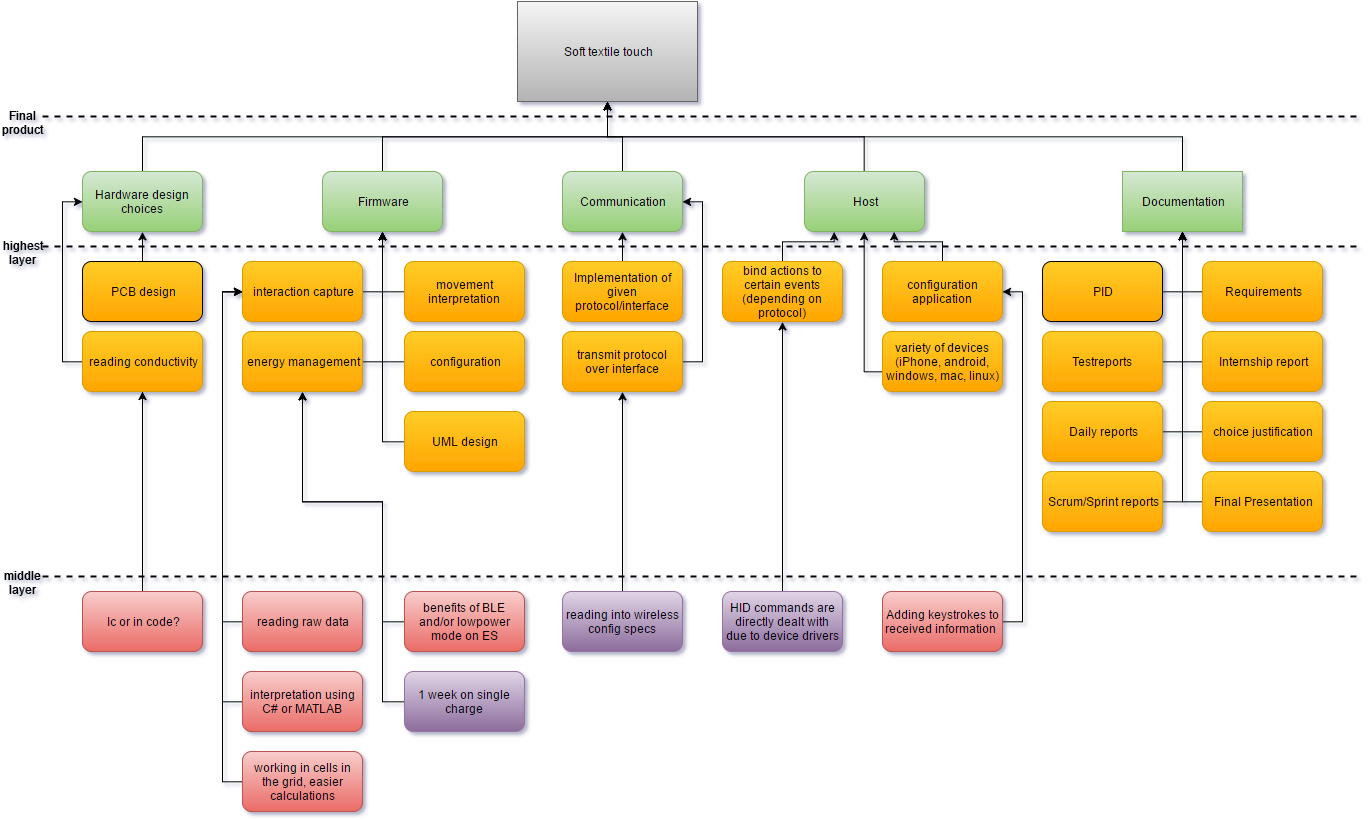

The diagram above was exported from draw.io. Its source (the exported page's mxGraphModel, read from the mxfile embedded in the PNG):
<mxGraphModel dx="1595" dy="633" grid="1" gridSize="10" guides="1" tooltips="1" connect="1" arrows="1" fold="1" page="0" pageScale="1" pageWidth="1169" pageHeight="826" background="#ffffff" math="0" shadow="0">
  <root>
    <mxCell id="0" />
    <mxCell id="1" parent="0" />
    <mxCell id="4" value="Soft textile touch" style="whiteSpace=wrap;html=1;plain-gray" parent="1" vertex="1">
      <mxGeometry x="515" y="30" width="180" height="100" as="geometry" />
    </mxCell>
    <mxCell id="7" style="edgeStyle=orthogonalEdgeStyle;rounded=0;html=1;exitX=0.5;exitY=0;entryX=0.5;entryY=1;jettySize=auto;orthogonalLoop=1;" parent="1" source="5" target="4" edge="1">
      <mxGeometry relative="1" as="geometry" />
    </mxCell>
    <mxCell id="5" value="Firmware" style="rounded=1;whiteSpace=wrap;html=1;plain-green" parent="1" vertex="1">
      <mxGeometry x="320" y="200" width="120" height="60" as="geometry" />
    </mxCell>
    <mxCell id="11" style="edgeStyle=orthogonalEdgeStyle;rounded=0;html=1;exitX=0.5;exitY=0;jettySize=auto;orthogonalLoop=1;" parent="1" source="10" edge="1">
      <mxGeometry relative="1" as="geometry">
        <mxPoint x="605" y="130" as="targetPoint" />
      </mxGeometry>
    </mxCell>
    <mxCell id="10" value="Communication" style="rounded=1;whiteSpace=wrap;html=1;plain-green" parent="1" vertex="1">
      <mxGeometry x="560" y="200" width="120" height="60" as="geometry" />
    </mxCell>
    <mxCell id="14" style="edgeStyle=orthogonalEdgeStyle;rounded=0;html=1;exitX=0.5;exitY=0;entryX=0.5;entryY=1;jettySize=auto;orthogonalLoop=1;" parent="1" source="12" target="4" edge="1">
      <mxGeometry relative="1" as="geometry" />
    </mxCell>
    <mxCell id="12" value="Host" style="rounded=1;whiteSpace=wrap;html=1;plain-green" parent="1" vertex="1">
      <mxGeometry x="802" y="200" width="120" height="60" as="geometry" />
    </mxCell>
    <mxCell id="29" style="edgeStyle=orthogonalEdgeStyle;rounded=0;html=1;exitX=0;exitY=0.5;entryX=0.5;entryY=1;jettySize=auto;orthogonalLoop=1;" parent="1" source="15" target="5" edge="1">
      <mxGeometry relative="1" as="geometry" />
    </mxCell>
    <mxCell id="15" value="configuration" style="rounded=1;whiteSpace=wrap;html=1;plain-orange" parent="1" vertex="1">
      <mxGeometry x="402" y="360" width="120" height="60" as="geometry" />
    </mxCell>
    <mxCell id="20" style="edgeStyle=orthogonalEdgeStyle;rounded=0;html=1;exitX=0.5;exitY=0;entryX=0.75;entryY=1;jettySize=auto;orthogonalLoop=1;" parent="1" source="17" target="12" edge="1">
      <mxGeometry relative="1" as="geometry" />
    </mxCell>
    <mxCell id="17" value="configuration application" style="rounded=1;whiteSpace=wrap;html=1;plain-orange" parent="1" vertex="1">
      <mxGeometry x="880" y="290" width="120" height="60" as="geometry" />
    </mxCell>
    <mxCell id="104" style="edgeStyle=orthogonalEdgeStyle;rounded=0;html=1;exitX=1;exitY=0.5;entryX=1;entryY=0.5;jettySize=auto;orthogonalLoop=1;" parent="1" source="22" target="10" edge="1">
      <mxGeometry relative="1" as="geometry" />
    </mxCell>
    <mxCell id="22" value="transmit protocol over interface" style="rounded=1;whiteSpace=wrap;html=1;plain-orange" parent="1" vertex="1">
      <mxGeometry x="560" y="360" width="120" height="60" as="geometry" />
    </mxCell>
    <mxCell id="30" style="edgeStyle=orthogonalEdgeStyle;rounded=0;html=1;exitX=0;exitY=0.5;entryX=0.5;entryY=1;jettySize=auto;orthogonalLoop=1;" parent="1" source="25" target="5" edge="1">
      <mxGeometry relative="1" as="geometry" />
    </mxCell>
    <mxCell id="25" value="movement interpretation" style="rounded=1;whiteSpace=wrap;html=1;plain-orange" parent="1" vertex="1">
      <mxGeometry x="402" y="290" width="120" height="60" as="geometry" />
    </mxCell>
    <mxCell id="35" style="edgeStyle=orthogonalEdgeStyle;rounded=0;html=1;exitX=1;exitY=0.5;entryX=0.5;entryY=1;jettySize=auto;orthogonalLoop=1;" parent="1" source="28" target="5" edge="1">
      <mxGeometry relative="1" as="geometry" />
    </mxCell>
    <mxCell id="28" value="energy management" style="rounded=1;whiteSpace=wrap;html=1;plain-orange" parent="1" vertex="1">
      <mxGeometry x="240" y="360" width="120" height="60" as="geometry" />
    </mxCell>
    <mxCell id="38" style="edgeStyle=orthogonalEdgeStyle;rounded=0;html=1;exitX=1;exitY=0.5;entryX=0.5;entryY=1;jettySize=auto;orthogonalLoop=1;" parent="1" source="37" target="5" edge="1">
      <mxGeometry relative="1" as="geometry" />
    </mxCell>
    <mxCell id="37" value="interaction capture" style="rounded=1;whiteSpace=wrap;html=1;plain-orange" parent="1" vertex="1">
      <mxGeometry x="240" y="290" width="120" height="60" as="geometry" />
    </mxCell>
    <mxCell id="103" style="edgeStyle=orthogonalEdgeStyle;rounded=0;html=1;exitX=0.5;exitY=0;entryX=0.5;entryY=1;jettySize=auto;orthogonalLoop=1;" parent="1" source="41" target="10" edge="1">
      <mxGeometry relative="1" as="geometry" />
    </mxCell>
    <mxCell id="41" value="Implementation of given protocol/interface" style="rounded=1;whiteSpace=wrap;html=1;plain-orange" parent="1" vertex="1">
      <mxGeometry x="560" y="290" width="120" height="60" as="geometry" />
    </mxCell>
    <mxCell id="44" style="edgeStyle=orthogonalEdgeStyle;rounded=0;html=1;entryX=0.25;entryY=1;jettySize=auto;orthogonalLoop=1;" parent="1" source="43" target="12" edge="1">
      <mxGeometry relative="1" as="geometry" />
    </mxCell>
    <mxCell id="43" value="bind actions to certain events (depending on protocol)" style="rounded=1;whiteSpace=wrap;html=1;plain-orange" parent="1" vertex="1">
      <mxGeometry x="720" y="290" width="120" height="60" as="geometry" />
    </mxCell>
    <mxCell id="56" style="edgeStyle=orthogonalEdgeStyle;rounded=0;html=1;exitX=0.5;exitY=0;entryX=0.5;entryY=1;jettySize=auto;orthogonalLoop=1;" parent="1" source="55" target="4" edge="1">
      <mxGeometry relative="1" as="geometry" />
    </mxCell>
    <mxCell id="55" value="Hardware design choices" style="rounded=1;whiteSpace=wrap;html=1;plain-green" parent="1" vertex="1">
      <mxGeometry x="80" y="200" width="120" height="60" as="geometry" />
    </mxCell>
    <mxCell id="99" style="edgeStyle=orthogonalEdgeStyle;rounded=0;html=1;exitX=0;exitY=0.5;entryX=0;entryY=0.5;jettySize=auto;orthogonalLoop=1;" parent="1" source="57" target="55" edge="1">
      <mxGeometry relative="1" as="geometry" />
    </mxCell>
    <mxCell id="57" value="reading conductivity" style="rounded=1;whiteSpace=wrap;html=1;plain-orange" parent="1" vertex="1">
      <mxGeometry x="80" y="360" width="120" height="60" as="geometry" />
    </mxCell>
    <mxCell id="60" style="edgeStyle=orthogonalEdgeStyle;rounded=0;html=1;jettySize=auto;orthogonalLoop=1;" parent="1" source="59" target="57" edge="1">
      <mxGeometry relative="1" as="geometry" />
    </mxCell>
    <mxCell id="59" value="Ic or in code?" style="rounded=1;whiteSpace=wrap;html=1;plain-red" parent="1" vertex="1">
      <mxGeometry x="80" y="620" width="120" height="60" as="geometry" />
    </mxCell>
    <mxCell id="67" style="edgeStyle=orthogonalEdgeStyle;rounded=0;html=1;exitX=0;exitY=0.5;entryX=0;entryY=0.5;jettySize=auto;orthogonalLoop=1;" parent="1" source="61" target="37" edge="1">
      <mxGeometry relative="1" as="geometry" />
    </mxCell>
    <mxCell id="61" value="reading raw data" style="rounded=1;whiteSpace=wrap;html=1;shadow=0;plain-red" parent="1" vertex="1">
      <mxGeometry x="240" y="620" width="120" height="60" as="geometry" />
    </mxCell>
    <mxCell id="69" style="edgeStyle=orthogonalEdgeStyle;rounded=0;html=1;exitX=0;exitY=0.5;entryX=0;entryY=0.5;jettySize=auto;orthogonalLoop=1;" parent="1" source="68" target="37" edge="1">
      <mxGeometry relative="1" as="geometry" />
    </mxCell>
    <mxCell id="68" value="interpretation using C# or MATLAB" style="rounded=1;whiteSpace=wrap;html=1;plain-red" parent="1" vertex="1">
      <mxGeometry x="240" y="700" width="120" height="60" as="geometry" />
    </mxCell>
    <mxCell id="136" style="edgeStyle=orthogonalEdgeStyle;rounded=0;html=1;exitX=0;exitY=0.5;entryX=0.5;entryY=1;jettySize=auto;orthogonalLoop=1;" edge="1" parent="1" source="70" target="28">
      <mxGeometry relative="1" as="geometry">
        <Array as="points">
          <mxPoint x="380" y="650" />
          <mxPoint x="380" y="530" />
          <mxPoint x="300" y="530" />
        </Array>
      </mxGeometry>
    </mxCell>
    <mxCell id="70" value="benefits of BLE and/or lowpower mode on ES" style="rounded=1;whiteSpace=wrap;html=1;shadow=0;plain-red" parent="1" vertex="1">
      <mxGeometry x="402" y="620" width="120" height="60" as="geometry" />
    </mxCell>
    <mxCell id="76" value="" style="line;html=1;shadow=0;strokeColor=#000000;fillColor=#FFCD28;gradientColor=#FFA500;strokeWidth=2;dashed=1;" parent="1" vertex="1">
      <mxGeometry x="40" y="270" width="1320" height="10" as="geometry" />
    </mxCell>
    <mxCell id="77" value="highest layer" style="text;html=1;strokeColor=none;fillColor=none;align=center;verticalAlign=middle;whiteSpace=wrap;shadow=0;" parent="1" vertex="1">
      <mxGeometry y="271" width="40" height="20" as="geometry" />
    </mxCell>
    <mxCell id="78" value="" style="line;html=1;shadow=0;strokeColor=#000000;fillColor=#FFCD28;gradientColor=#FFA500;strokeWidth=2;dashed=1;" parent="1" vertex="1">
      <mxGeometry x="40" y="600" width="1320" height="10" as="geometry" />
    </mxCell>
    <mxCell id="80" value="middle layer" style="text;html=1;strokeColor=none;fillColor=none;align=center;verticalAlign=middle;whiteSpace=wrap;shadow=0;" parent="1" vertex="1">
      <mxGeometry y="601" width="40" height="20" as="geometry" />
    </mxCell>
    <mxCell id="137" style="edgeStyle=orthogonalEdgeStyle;rounded=0;html=1;exitX=0;exitY=0.5;entryX=0.5;entryY=1;jettySize=auto;orthogonalLoop=1;" edge="1" parent="1" source="82" target="28">
      <mxGeometry relative="1" as="geometry">
        <Array as="points">
          <mxPoint x="380" y="730" />
          <mxPoint x="380" y="530" />
          <mxPoint x="300" y="530" />
        </Array>
      </mxGeometry>
    </mxCell>
    <mxCell id="82" value="1 week on single charge" style="rounded=1;whiteSpace=wrap;html=1;shadow=0;strokeWidth=1;plain-purple" parent="1" vertex="1">
      <mxGeometry x="402" y="700" width="120" height="60" as="geometry" />
    </mxCell>
    <mxCell id="83" value="" style="line;html=1;shadow=0;strokeColor=#000000;strokeWidth=2;fillColor=#FFCD28;gradientColor=#FFA500;dashed=1;perimeterSpacing=1;" parent="1" vertex="1">
      <mxGeometry x="40" y="140" width="1320" height="10" as="geometry" />
    </mxCell>
    <mxCell id="85" value="Final product" style="text;html=1;strokeColor=none;fillColor=none;align=center;verticalAlign=middle;whiteSpace=wrap;shadow=0;" parent="1" vertex="1">
      <mxGeometry y="141" width="40" height="20" as="geometry" />
    </mxCell>
    <mxCell id="93" style="edgeStyle=orthogonalEdgeStyle;rounded=0;html=1;exitX=1;exitY=0.5;entryX=1;entryY=0.5;jettySize=auto;orthogonalLoop=1;" parent="1" source="87" target="17" edge="1">
      <mxGeometry relative="1" as="geometry" />
    </mxCell>
    <mxCell id="87" value="Adding keystrokes to received information&amp;nbsp;" style="rounded=1;whiteSpace=wrap;html=1;shadow=0;plain-red" parent="1" vertex="1">
      <mxGeometry x="880" y="620" width="120" height="60" as="geometry" />
    </mxCell>
    <mxCell id="89" style="edgeStyle=orthogonalEdgeStyle;rounded=0;html=1;exitX=0;exitY=0.5;entryX=0;entryY=0.5;jettySize=auto;orthogonalLoop=1;" parent="1" source="88" target="37" edge="1">
      <mxGeometry relative="1" as="geometry" />
    </mxCell>
    <mxCell id="88" value="working in cells in the grid, easier calculations" style="rounded=1;whiteSpace=wrap;html=1;shadow=0;plain-red" parent="1" vertex="1">
      <mxGeometry x="240" y="780" width="120" height="60" as="geometry" />
    </mxCell>
    <mxCell id="91" style="edgeStyle=orthogonalEdgeStyle;rounded=0;html=1;exitX=0;exitY=0.5;entryX=0.5;entryY=1;jettySize=auto;orthogonalLoop=1;" parent="1" source="90" target="12" edge="1">
      <mxGeometry relative="1" as="geometry">
        <Array as="points">
          <mxPoint x="862" y="400" />
        </Array>
      </mxGeometry>
    </mxCell>
    <mxCell id="90" value="variety of devices&lt;div&gt;(iPhone, android, windows, mac, linux)&lt;/div&gt;" style="rounded=1;whiteSpace=wrap;html=1;plain-orange" parent="1" vertex="1">
      <mxGeometry x="880" y="360" width="120" height="60" as="geometry" />
    </mxCell>
    <mxCell id="96" style="edgeStyle=orthogonalEdgeStyle;rounded=0;html=1;exitX=0.5;exitY=0;entryX=0.5;entryY=1;jettySize=auto;orthogonalLoop=1;" parent="1" source="94" target="43" edge="1">
      <mxGeometry relative="1" as="geometry" />
    </mxCell>
    <mxCell id="94" value="HID commands are directly dealt with due to device drivers" style="rounded=1;whiteSpace=wrap;html=1;shadow=0;strokeWidth=1;plain-purple" parent="1" vertex="1">
      <mxGeometry x="720" y="620" width="120" height="60" as="geometry" />
    </mxCell>
    <mxCell id="105" style="edgeStyle=orthogonalEdgeStyle;rounded=0;html=1;exitX=0.5;exitY=0;entryX=0.5;entryY=1;jettySize=auto;orthogonalLoop=1;" parent="1" source="97" target="22" edge="1">
      <mxGeometry relative="1" as="geometry" />
    </mxCell>
    <mxCell id="97" value="reading into wireless config specs" style="rounded=1;whiteSpace=wrap;html=1;shadow=0;strokeWidth=1;plain-purple" parent="1" vertex="1">
      <mxGeometry x="560" y="620" width="120" height="60" as="geometry" />
    </mxCell>
    <mxCell id="100" style="edgeStyle=orthogonalEdgeStyle;rounded=0;html=1;exitX=0.5;exitY=0;entryX=0.5;entryY=1;jettySize=auto;orthogonalLoop=1;" parent="1" source="98" target="55" edge="1">
      <mxGeometry relative="1" as="geometry" />
    </mxCell>
    <mxCell id="98" value="PCB design" style="rounded=1;whiteSpace=wrap;html=1;shadow=0;strokeColor=#000000;strokeWidth=1;fillColor=#FFCD28;gradientColor=#FFA500;" parent="1" vertex="1">
      <mxGeometry x="80" y="290" width="120" height="60" as="geometry" />
    </mxCell>
    <mxCell id="107" style="edgeStyle=orthogonalEdgeStyle;rounded=0;html=1;exitX=0.5;exitY=0;entryX=0.5;entryY=1;jettySize=auto;orthogonalLoop=1;" parent="1" source="106" target="4" edge="1">
      <mxGeometry relative="1" as="geometry" />
    </mxCell>
    <mxCell id="106" value="&lt;div&gt;&lt;span style=&quot;line-height: 1.2&quot;&gt;Do&lt;/span&gt;&lt;span style=&quot;line-height: 1.2&quot;&gt;cumentation&lt;/span&gt;&lt;br&gt;&lt;/div&gt;" style="whiteSpace=wrap;html=1;shadow=0;strokeWidth=1;plain-green" parent="1" vertex="1">
      <mxGeometry x="1120" y="200" width="120" height="60" as="geometry" />
    </mxCell>
    <mxCell id="113" style="edgeStyle=orthogonalEdgeStyle;rounded=0;html=1;exitX=1;exitY=0.5;entryX=0.5;entryY=1;jettySize=auto;orthogonalLoop=1;" parent="1" source="110" target="106" edge="1">
      <mxGeometry relative="1" as="geometry" />
    </mxCell>
    <mxCell id="110" value="Testreports" style="rounded=1;whiteSpace=wrap;html=1;plain-orange" parent="1" vertex="1">
      <mxGeometry x="1040" y="360" width="120" height="60" as="geometry" />
    </mxCell>
    <mxCell id="116" style="edgeStyle=orthogonalEdgeStyle;rounded=0;html=1;exitX=1;exitY=0.5;entryX=0.5;entryY=1;jettySize=auto;orthogonalLoop=1;" parent="1" source="115" target="106" edge="1">
      <mxGeometry relative="1" as="geometry" />
    </mxCell>
    <mxCell id="115" value="PID" style="rounded=1;whiteSpace=wrap;html=1;shadow=0;strokeColor=#000000;strokeWidth=1;fillColor=#FFCD28;gradientColor=#FFA500;" parent="1" vertex="1">
      <mxGeometry x="1040" y="290" width="120" height="60" as="geometry" />
    </mxCell>
    <mxCell id="118" style="edgeStyle=orthogonalEdgeStyle;rounded=0;html=1;exitX=0;exitY=0.5;entryX=0.5;entryY=1;jettySize=auto;orthogonalLoop=1;" parent="1" source="117" target="106" edge="1">
      <mxGeometry relative="1" as="geometry" />
    </mxCell>
    <mxCell id="117" value="Requirements" style="rounded=1;whiteSpace=wrap;html=1;plain-orange" parent="1" vertex="1">
      <mxGeometry x="1200" y="290" width="120" height="60" as="geometry" />
    </mxCell>
    <mxCell id="122" style="edgeStyle=orthogonalEdgeStyle;rounded=0;html=1;exitX=0;exitY=0.5;entryX=0.5;entryY=1;jettySize=auto;orthogonalLoop=1;" parent="1" source="119" target="106" edge="1">
      <mxGeometry relative="1" as="geometry" />
    </mxCell>
    <mxCell id="119" value="Internship report" style="rounded=1;whiteSpace=wrap;html=1;plain-orange" parent="1" vertex="1">
      <mxGeometry x="1200" y="360" width="120" height="60" as="geometry" />
    </mxCell>
    <mxCell id="134" style="edgeStyle=orthogonalEdgeStyle;rounded=0;html=1;exitX=0;exitY=0.5;jettySize=auto;orthogonalLoop=1;" edge="1" parent="1" source="120">
      <mxGeometry relative="1" as="geometry">
        <mxPoint x="1180" y="260" as="targetPoint" />
      </mxGeometry>
    </mxCell>
    <mxCell id="120" value="Final Presentation" style="rounded=1;whiteSpace=wrap;html=1;plain-orange" parent="1" vertex="1">
      <mxGeometry x="1200" y="500" width="120" height="60" as="geometry" />
    </mxCell>
    <mxCell id="130" style="edgeStyle=orthogonalEdgeStyle;rounded=0;html=1;exitX=0;exitY=0.5;jettySize=auto;orthogonalLoop=1;" edge="1" parent="1" source="123">
      <mxGeometry relative="1" as="geometry">
        <mxPoint x="1180" y="260" as="targetPoint" />
      </mxGeometry>
    </mxCell>
    <mxCell id="123" value="choice justification" style="rounded=1;whiteSpace=wrap;html=1;plain-orange" parent="1" vertex="1">
      <mxGeometry x="1200" y="430" width="120" height="60" as="geometry" />
    </mxCell>
    <mxCell id="129" style="edgeStyle=orthogonalEdgeStyle;rounded=0;html=1;exitX=1;exitY=0.5;entryX=0.5;entryY=1;jettySize=auto;orthogonalLoop=1;" edge="1" parent="1" source="125" target="106">
      <mxGeometry relative="1" as="geometry" />
    </mxCell>
    <mxCell id="125" value="Daily reports" style="rounded=1;whiteSpace=wrap;html=1;plain-orange" parent="1" vertex="1">
      <mxGeometry x="1040" y="430" width="120" height="60" as="geometry" />
    </mxCell>
    <mxCell id="133" style="edgeStyle=orthogonalEdgeStyle;rounded=0;html=1;exitX=1;exitY=0.5;entryX=0.5;entryY=1;jettySize=auto;orthogonalLoop=1;" edge="1" parent="1" source="126" target="106">
      <mxGeometry relative="1" as="geometry" />
    </mxCell>
    <mxCell id="126" value="Scrum/Sprint reports" style="rounded=1;whiteSpace=wrap;html=1;plain-orange" parent="1" vertex="1">
      <mxGeometry x="1040" y="500" width="120" height="60" as="geometry" />
    </mxCell>
    <mxCell id="132" style="edgeStyle=orthogonalEdgeStyle;rounded=0;html=1;exitX=0;exitY=0.5;entryX=0.5;entryY=1;jettySize=auto;orthogonalLoop=1;" edge="1" parent="1" source="131" target="5">
      <mxGeometry relative="1" as="geometry" />
    </mxCell>
    <mxCell id="131" value="UML design" style="rounded=1;whiteSpace=wrap;html=1;plain-orange" vertex="1" parent="1">
      <mxGeometry x="402" y="440" width="120" height="60" as="geometry" />
    </mxCell>
  </root>
</mxGraphModel>